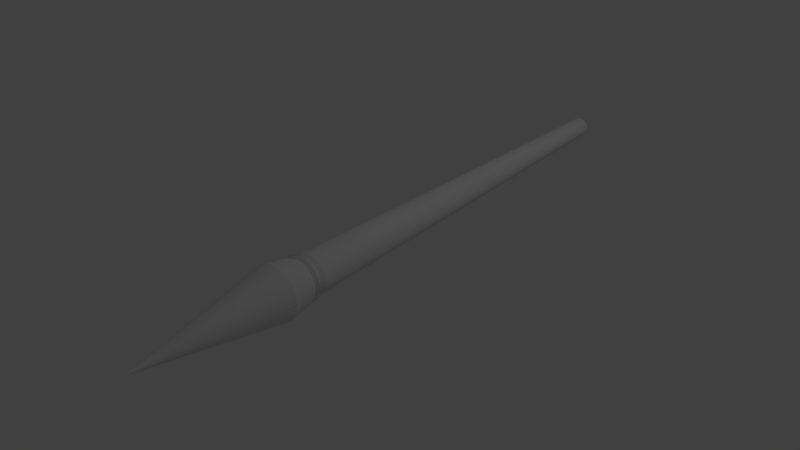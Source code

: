# Source: spear2.blend  (saved by Blender 2.79.0; exported with 4.5.12 LTS)
import bpy
from mathutils import Matrix  # noqa: F401  (used for matrix-valued properties, if any)

bpy.ops.wm.read_factory_settings(use_empty=True)
scene = bpy.context.scene
scene.name = 'Scene'

# ---- collections
col_collection_1 = bpy.data.collections.new('Collection 1'); scene.collection.children.link(col_collection_1)

# ---- world
world_world = bpy.data.worlds.new('World'); scene.world = world_world
world_world.color = (0.05088, 0.05088, 0.05088)
world_world.use_sun_shadow = False
world_world.sun_shadow_jitter_overblur = 0.0
world_world.cycles.sampling_method = 'MANUAL'

# ---- lights
light_lamp = bpy.data.lights.new('Lamp', 'POINT')
light_lamp.transmission_factor = 0.0
light_lamp.cutoff_distance = 30.0
light_lamp.energy = 100.0
light_lamp.shadow_buffer_clip_start = 1.001
light_lamp.shadow_soft_size = 0.1
light_lamp.shadow_maximum_resolution = 0.006
light_lamp.use_absolute_resolution = True

# ---- meshes
me_cylinder_001 = bpy.data.meshes.new('Cylinder.001')
me_cylinder_001.from_pydata([(1.004e-07, 0.006, 0.5859), (0.001171, 0.005885, 0.5859), (0.002296, 0.005543, 0.5859), (0.003334, 0.004989, 0.5859), (0.004243, 0.004243, 0.5859), (0.004989, 0.003334, 0.5859), (0.005543, 0.002296, 0.5859), (0.005885, 0.001171, 0.5859), (0.006, 1.595e-07, 0.5859), (0.005885, -0.00117, 0.5859), (0.005543, -0.002296, 0.5859), (0.004989, -0.003333, 0.5859), (0.004243, -0.004242, 0.5859), (0.003334, -0.004989, 0.5859), (0.002296, -0.005543, 0.5859), (0.001171, -0.005885, 0.5859), (9.847e-08, -0.006, 0.5859), (-0.00117, -0.005885, 0.5859), (-0.002296, -0.005543, 0.5859), (-0.003333, -0.004989, 0.5859), (-0.004243, -0.004242, 0.5859), (-0.004989, -0.003333, 0.5859), (-0.005543, -0.002296, 0.5859), (-0.005885, -0.00117, 0.5859), (-0.006, 1.648e-07, 0.5859), (-0.005885, 0.001171, 0.5859), (-0.005543, 0.002296, 0.5859), (-0.004989, 0.003334, 0.5859), (-0.004243, 0.004243, 0.5859), (-0.003333, 0.004989, 0.5859), (-0.002296, 0.005543, 0.5859), (-0.00117, 0.005885, 0.5859), (5.62e-08, 0.44, 0.3163), (6.301e-08, 0.4, 0.3236), (4.355e-08, 0.5, 0.3305), (4.948e-08, 0.45, 0.3353), (4.355e-08, 0.5, 0.3403), (3.165e-08, 0.6, 0.374), (0.1171, 0.5885, 0.374), (0.09755, 0.4904, 0.3403), (0.08779, 0.4414, 0.3353), (0.09755, 0.4904, 0.3305), (0.07804, 0.3923, 0.3236), (0.08584, 0.4315, 0.3163), (0.2296, 0.5543, 0.374), (0.1913, 0.4619, 0.3403), (0.1722, 0.4157, 0.3353), (0.1913, 0.4619, 0.3305), (0.1531, 0.3696, 0.3236), (0.1684, 0.4065, 0.3163), (0.3333, 0.4989, 0.374), (0.2778, 0.4157, 0.3403), (0.25, 0.3742, 0.3353), (0.2778, 0.4157, 0.3305), (0.2222, 0.3326, 0.3236), (0.2445, 0.3658, 0.3163), (0.4243, 0.4243, 0.374), (0.3536, 0.3536, 0.3403), (0.3182, 0.3182, 0.3353), (0.3536, 0.3536, 0.3305), (0.2828, 0.2828, 0.3236), (0.3111, 0.3111, 0.3163), (0.4989, 0.3333, 0.374), (0.4157, 0.2778, 0.3403), (0.3742, 0.25, 0.3353), (0.4157, 0.2778, 0.3305), (0.3326, 0.2222, 0.3236), (0.3658, 0.2445, 0.3163), (0.5543, 0.2296, 0.374), (0.4619, 0.1913, 0.3403), (0.4157, 0.1722, 0.3353), (0.4619, 0.1913, 0.3305), (0.3696, 0.1531, 0.3236), (0.4065, 0.1684, 0.3163), (0.5885, 0.1171, 0.374), (0.4904, 0.09755, 0.3403), (0.4414, 0.08779, 0.3353), (0.4904, 0.09755, 0.3305), (0.3923, 0.07804, 0.3236), (0.4315, 0.08584, 0.3163), (0.6, -5.543e-08, 0.374), (0.5, -2.25e-08, 0.3403), (0.45, 2.171e-08, 0.3353), (0.5, 4.699e-08, 0.3305), (0.4, 1.33e-07, 0.3236), (0.44, 1.254e-07, 0.3163), (0.5885, -0.1171, 0.374), (0.4904, -0.09755, 0.3403), (0.4414, -0.08779, 0.3353), (0.4904, -0.09755, 0.3305), (0.3923, -0.07804, 0.3236), (0.4315, -0.08584, 0.3163), (0.5543, -0.2296, 0.374), (0.4619, -0.1913, 0.3403), (0.4157, -0.1722, 0.3353), (0.4619, -0.1913, 0.3305), (0.3696, -0.1531, 0.3236), (0.4065, -0.1684, 0.3163), (0.4989, -0.3333, 0.374), (0.4157, -0.2778, 0.3403), (0.3742, -0.25, 0.3353), (0.4157, -0.2778, 0.3305), (0.3326, -0.2222, 0.3236), (0.3658, -0.2445, 0.3163), (0.4243, -0.4243, 0.374), (0.3536, -0.3536, 0.3403), (0.3182, -0.3182, 0.3353), (0.3536, -0.3536, 0.3305), (0.2828, -0.2828, 0.3236), (0.3111, -0.3111, 0.3163), (0.3333, -0.4989, 0.374), (0.2778, -0.4157, 0.3403), (0.25, -0.3742, 0.3353), (0.2778, -0.4157, 0.3305), (0.2222, -0.3326, 0.3236), (0.2445, -0.3658, 0.3163), (0.2296, -0.5543, 0.374), (0.1913, -0.4619, 0.3403), (0.1722, -0.4157, 0.3353), (0.1913, -0.4619, 0.3305), (0.1531, -0.3696, 0.3236), (0.1684, -0.4065, 0.3163), (0.1171, -0.5885, 0.374), (0.09755, -0.4904, 0.3403), (0.08779, -0.4414, 0.3353), (0.09755, -0.4904, 0.3305), (0.07804, -0.3923, 0.3236), (0.08584, -0.4315, 0.3163), (-1.639e-07, -0.6, 0.374), (-1.194e-07, -0.5, 0.3403), (-9.714e-08, -0.45, 0.3353), (-1.194e-07, -0.5, 0.3305), (-6.732e-08, -0.4, 0.3236), (-8.717e-08, -0.44, 0.3163), (-0.1171, -0.5885, 0.374), (-0.09755, -0.4904, 0.3403), (-0.08779, -0.4414, 0.3353), (-0.09755, -0.4904, 0.3305), (-0.07804, -0.3923, 0.3236), (-0.08584, -0.4315, 0.3163), (-0.2296, -0.5543, 0.374), (-0.1913, -0.4619, 0.3403), (-0.1722, -0.4157, 0.3353), (-0.1913, -0.4619, 0.3305), (-0.1531, -0.3696, 0.3236), (-0.1684, -0.4065, 0.3163), (-0.3333, -0.4989, 0.374), (-0.2778, -0.4157, 0.3403), (-0.25, -0.3742, 0.3353), (-0.2778, -0.4157, 0.3305), (-0.2222, -0.3326, 0.3236), (-0.2445, -0.3658, 0.3163), (-0.4243, -0.4243, 0.374), (-0.3536, -0.3536, 0.3403), (-0.3182, -0.3182, 0.3353), (-0.3536, -0.3536, 0.3305), (-0.2828, -0.2828, 0.3236), (-0.3111, -0.3111, 0.3163), (-0.4989, -0.3333, 0.374), (-0.4157, -0.2778, 0.3403), (-0.3742, -0.25, 0.3353), (-0.4157, -0.2778, 0.3305), (-0.3326, -0.2222, 0.3236), (-0.3658, -0.2445, 0.3163), (-0.5543, -0.2296, 0.374), (-0.4619, -0.1913, 0.3403), (-0.4157, -0.1722, 0.3353), (-0.4619, -0.1913, 0.3305), (-0.3696, -0.1531, 0.3236), (-0.4065, -0.1684, 0.3163), (-0.5885, -0.1171, 0.374), (-0.4904, -0.09754, 0.3403), (-0.4414, -0.08779, 0.3353), (-0.4904, -0.09754, 0.3305), (-0.3923, -0.07804, 0.3236), (-0.4315, -0.08584, 0.3163), (-0.6, 4.786e-07, 0.374), (-0.5, 4.225e-07, 0.3403), (-0.45, 4.223e-07, 0.3353), (-0.5, 4.92e-07, 0.3305), (-0.4, 4.891e-07, 0.3236), (-0.44, 5.171e-07, 0.3163), (-0.5885, 0.1171, 0.374), (-0.4904, 0.09755, 0.3403), (-0.4414, 0.08779, 0.3353), (-0.4904, 0.09755, 0.3305), (-0.3923, 0.07804, 0.3236), (-0.4315, 0.08584, 0.3163), (-0.5543, 0.2296, 0.374), (-0.4619, 0.1913, 0.3403), (-0.4157, 0.1722, 0.3353), (-0.4619, 0.1913, 0.3305), (-0.3696, 0.1531, 0.3236), (-0.4065, 0.1684, 0.3163), (-0.4989, 0.3333, 0.374), (-0.4157, 0.2778, 0.3403), (-0.3742, 0.25, 0.3353), (-0.4157, 0.2778, 0.3305), (-0.3326, 0.2222, 0.3236), (-0.3658, 0.2445, 0.3163), (-0.4243, 0.4243, 0.374), (-0.3536, 0.3536, 0.3403), (-0.3182, 0.3182, 0.3353), (-0.3536, 0.3536, 0.3305), (-0.2828, 0.2828, 0.3236), (-0.3111, 0.3111, 0.3163), (-0.3333, 0.4989, 0.374), (-0.2778, 0.4157, 0.3403), (-0.25, 0.3742, 0.3353), (-0.2778, 0.4157, 0.3305), (-0.2222, 0.3326, 0.3236), (-0.2445, 0.3658, 0.3163), (-0.2296, 0.5543, 0.374), (-0.1913, 0.4619, 0.3403), (-0.1722, 0.4157, 0.3353), (-0.1913, 0.4619, 0.3305), (-0.1531, 0.3696, 0.3236), (-0.1684, 0.4065, 0.3163), (-0.1171, 0.5885, 0.374), (-0.09754, 0.4904, 0.3403), (-0.08779, 0.4414, 0.3353), (-0.09754, 0.4904, 0.3305), (-0.07804, 0.3923, 0.3236), (-0.08584, 0.4315, 0.3163), (0.2023, 0.3028, 0.1059), (0.1454, 0.2176, -0.1635), (-0.3572, 0.07105, 0.1059), (-0.2567, 0.05107, -0.1635), (0.3028, 0.2023, 0.1059), (0.2176, 0.1454, -0.1635), (0.1394, -0.3365, 0.1059), (0.1002, -0.2418, -0.1635), (0.05107, -0.2567, -0.1635), (0.07105, -0.3572, 0.1059), (-0.1394, -0.3365, 0.1059), (-0.1002, -0.2418, -0.1635), (-0.3028, 0.2023, 0.1059), (-0.2176, 0.1454, -0.1635), (0.3572, 0.07105, 0.1059), (0.2567, 0.05107, -0.1635), (0.2618, -1.716e-07, -0.1635), (0.3642, -5.455e-09, 0.1059), (-0.2575, -0.2575, 0.1059), (-0.1851, -0.1851, -0.1635), (-0.2023, 0.3028, 0.1059), (-0.1454, 0.2176, -0.1635), (6.296e-08, 0.3642, 0.1059), (7.174e-08, 0.2618, -0.1635), (0.05107, 0.2567, -0.1635), (0.07105, 0.3572, 0.1059), (0.2023, -0.3028, 0.1059), (0.1454, -0.2176, -0.1635), (-0.07105, 0.3572, 0.1059), (-0.05107, 0.2567, -0.1635), (0.1394, 0.3365, 0.1059), (0.1002, 0.2418, -0.1635), (0.1851, 0.1851, -0.1635), (0.2575, 0.2575, 0.1059), (-0.2618, 6.14e-08, -0.1635), (-0.3642, 3.187e-07, 0.1059), (-0.3572, -0.07105, 0.1059), (-0.2567, -0.05107, -0.1635), (0.2418, 0.1002, -0.1635), (0.3365, 0.1394, 0.1059), (-0.2418, 0.1002, -0.1635), (-0.3365, 0.1394, 0.1059), (-0.05107, -0.2567, -0.1635), (-0.07105, -0.3572, 0.1059), (-5.571e-08, -0.3642, 0.1059), (-1.355e-08, -0.2618, -0.1635), (-0.1851, 0.1851, -0.1635), (-0.2575, 0.2575, 0.1059), (-0.1454, -0.2176, -0.1635), (-0.2023, -0.3028, 0.1059), (0.2418, -0.1002, -0.1635), (0.3365, -0.1394, 0.1059), (0.3572, -0.07105, 0.1059), (0.2567, -0.05107, -0.1635), (-0.1002, 0.2418, -0.1635), (-0.1394, 0.3365, 0.1059), (-0.2176, -0.1454, -0.1635), (-0.3028, -0.2023, 0.1059), (0.1851, -0.1851, -0.1635), (0.2575, -0.2575, 0.1059), (0.3028, -0.2023, 0.1059), (0.2176, -0.1454, -0.1635), (-0.3365, -0.1394, 0.1059), (-0.2418, -0.1002, -0.1635), (-0.04292, 0.2158, -0.288), (-0.08419, 0.2033, -0.288), (-0.1222, 0.1829, -0.288), (-0.1556, 0.1556, -0.288), (-0.1829, 0.1222, -0.288), (-0.2033, 0.08419, -0.288), (-0.2158, 0.04292, -0.288), (-0.22, -5.413e-08, -0.288), (-0.2158, -0.04292, -0.288), (-0.2033, -0.08419, -0.288), (-0.1829, -0.1222, -0.288), (-0.1556, -0.1556, -0.288), (-0.1222, -0.1829, -0.288), (-0.08419, -0.2033, -0.288), (-0.04292, -0.2158, -0.288), (4.116e-09, -0.22, -0.288), (0.04292, -0.2158, -0.288), (0.08419, -0.2033, -0.288), (0.1222, -0.1829, -0.288), (0.1556, -0.1556, -0.288), (0.1829, -0.1222, -0.288), (0.2033, -0.08419, -0.288), (0.2158, -0.04292, -0.288), (0.22, -2.499e-07, -0.288), (0.2158, 0.04292, -0.288), (0.2033, 0.08419, -0.288), (0.1829, 0.1222, -0.288), (0.1556, 0.1556, -0.288), (0.1222, 0.1829, -0.288), (0.08419, 0.2033, -0.288), (0.04292, 0.2158, -0.288), (7.58e-08, 0.22, -0.288)], [], [(37, 0, 1, 38), (38, 1, 2, 44), (44, 2, 3, 50), (50, 3, 4, 56), (56, 4, 5, 62), (62, 5, 6, 68), (68, 6, 7, 74), (74, 7, 8, 80), (80, 8, 9, 86), (86, 9, 10, 92), (92, 10, 11, 98), (98, 11, 12, 104), (104, 12, 13, 110), (110, 13, 14, 116), (116, 14, 15, 122), (122, 15, 16, 128), (128, 16, 17, 134), (134, 17, 18, 140), (140, 18, 19, 146), (146, 19, 20, 152), (152, 20, 21, 158), (158, 21, 22, 164), (164, 22, 23, 170), (170, 23, 24, 176), (176, 24, 25, 182), (182, 25, 26, 188), (188, 26, 27, 194), (194, 27, 28, 200), (200, 28, 29, 206), (206, 29, 30, 212), (1, 0, 31, 30, 29, 28, 27, 26, 25, 24, 23, 22, 21, 20, 19, 18, 17, 16, 15, 14, 13, 12, 11, 10, 9, 8, 7, 6, 5, 4, 3, 2), (212, 30, 31, 218), (218, 31, 0, 37), (223, 222, 33, 32), (222, 221, 34, 33), (221, 220, 35, 34), (220, 219, 36, 35), (219, 218, 37, 36), (229, 262, 313, 314), (217, 216, 222, 223), (216, 215, 221, 222), (215, 214, 220, 221), (214, 213, 219, 220), (213, 212, 218, 219), (237, 270, 291, 292), (211, 210, 216, 217), (210, 209, 215, 216), (209, 208, 214, 215), (208, 207, 213, 214), (207, 206, 212, 213), (245, 278, 289, 290), (205, 204, 210, 211), (204, 203, 209, 210), (203, 202, 208, 209), (202, 201, 207, 208), (201, 200, 206, 207), (253, 247, 319, 288), (199, 198, 204, 205), (198, 197, 203, 204), (197, 196, 202, 203), (196, 195, 201, 202), (195, 194, 200, 201), (258, 227, 294, 295), (193, 192, 198, 199), (192, 191, 197, 198), (191, 190, 196, 197), (190, 189, 195, 196), (189, 188, 194, 195), (266, 235, 301, 302), (187, 186, 192, 193), (186, 185, 191, 192), (185, 184, 190, 191), (184, 183, 189, 190), (183, 182, 188, 189), (274, 285, 308, 309), (181, 180, 186, 187), (180, 179, 185, 186), (179, 178, 184, 185), (178, 177, 183, 184), (177, 176, 182, 183), (282, 251, 306, 307), (175, 174, 180, 181), (174, 173, 179, 180), (173, 172, 178, 179), (172, 171, 177, 178), (171, 170, 176, 177), (260, 259, 258, 261), (169, 168, 174, 175), (168, 167, 173, 174), (167, 166, 172, 173), (166, 165, 171, 172), (165, 164, 170, 171), (238, 241, 240, 239), (163, 162, 168, 169), (162, 161, 167, 168), (161, 160, 166, 167), (160, 159, 165, 166), (159, 158, 164, 165), (226, 265, 264, 227), (157, 156, 162, 163), (156, 155, 161, 162), (155, 154, 160, 161), (154, 153, 159, 160), (153, 152, 158, 159), (276, 275, 274, 277), (151, 150, 156, 157), (150, 149, 155, 156), (149, 148, 154, 155), (148, 147, 153, 154), (147, 146, 152, 153), (254, 224, 225, 255), (145, 144, 150, 151), (144, 143, 149, 150), (143, 142, 148, 149), (142, 141, 147, 148), (141, 140, 146, 147), (242, 281, 280, 243), (139, 138, 144, 145), (138, 137, 143, 144), (137, 136, 142, 143), (136, 135, 141, 142), (135, 134, 140, 141), (250, 230, 231, 251), (133, 132, 138, 139), (132, 131, 137, 138), (131, 130, 136, 137), (130, 129, 135, 136), (129, 128, 134, 135), (265, 236, 237, 264), (127, 126, 132, 133), (126, 125, 131, 132), (125, 124, 130, 131), (124, 123, 129, 130), (123, 122, 128, 129), (233, 268, 269, 232), (121, 120, 126, 127), (120, 119, 125, 126), (119, 118, 124, 125), (118, 117, 123, 124), (117, 116, 122, 123), (271, 244, 245, 270), (115, 114, 120, 121), (114, 113, 119, 120), (113, 112, 118, 119), (112, 111, 117, 118), (111, 110, 116, 117), (281, 286, 287, 280), (109, 108, 114, 115), (108, 107, 113, 114), (107, 106, 112, 113), (106, 105, 111, 112), (105, 104, 110, 111), (249, 254, 255, 248), (103, 102, 108, 109), (102, 101, 107, 108), (101, 100, 106, 107), (100, 99, 105, 106), (99, 98, 104, 105), (275, 284, 285, 274), (97, 96, 102, 103), (96, 95, 101, 102), (95, 94, 100, 101), (94, 93, 99, 100), (93, 92, 98, 99), (259, 226, 227, 258), (91, 90, 96, 97), (90, 89, 95, 96), (89, 88, 94, 95), (88, 87, 93, 94), (87, 86, 92, 93), (244, 279, 278, 245), (85, 84, 90, 91), (84, 83, 89, 90), (83, 82, 88, 89), (82, 81, 87, 88), (81, 80, 86, 87), (228, 263, 262, 229), (79, 78, 84, 85), (78, 77, 83, 84), (77, 76, 82, 83), (76, 75, 81, 82), (75, 74, 80, 81), (73, 72, 78, 79), (72, 71, 77, 78), (71, 70, 76, 77), (70, 69, 75, 76), (69, 68, 74, 75), (67, 66, 72, 73), (66, 65, 71, 72), (65, 64, 70, 71), (64, 63, 69, 70), (63, 62, 68, 69), (61, 60, 66, 67), (60, 59, 65, 66), (59, 58, 64, 65), (58, 57, 63, 64), (57, 56, 62, 63), (55, 54, 60, 61), (54, 53, 59, 60), (53, 52, 58, 59), (52, 51, 57, 58), (51, 50, 56, 57), (49, 48, 54, 55), (48, 47, 53, 54), (47, 46, 52, 53), (46, 45, 51, 52), (45, 44, 50, 51), (43, 42, 48, 49), (42, 41, 47, 48), (41, 40, 46, 47), (40, 39, 45, 46), (39, 38, 44, 45), (32, 33, 42, 43), (33, 34, 41, 42), (34, 35, 40, 41), (35, 36, 39, 40), (36, 37, 38, 39), (199, 205, 271, 236), (236, 271, 270, 237), (67, 73, 263, 228), (223, 32, 246, 252), (252, 246, 247, 253), (211, 217, 279, 244), (139, 145, 234, 267), (267, 234, 235, 266), (181, 187, 226, 259), (109, 115, 250, 283), (283, 250, 251, 282), (97, 103, 284, 275), (217, 223, 252, 279), (279, 252, 253, 278), (43, 49, 254, 249), (85, 91, 276, 241), (241, 276, 277, 240), (163, 169, 286, 281), (151, 157, 242, 273), (273, 242, 243, 272), (205, 211, 244, 271), (73, 79, 238, 263), (263, 238, 239, 262), (127, 133, 268, 233), (169, 175, 260, 286), (286, 260, 261, 287), (193, 199, 236, 265), (61, 67, 228, 257), (257, 228, 229, 256), (115, 121, 230, 250), (103, 109, 283, 284), (284, 283, 282, 285), (157, 163, 281, 242), (145, 151, 273, 234), (234, 273, 272, 235), (49, 55, 224, 254), (32, 43, 249, 246), (246, 249, 248, 247), (91, 97, 275, 276), (133, 139, 267, 268), (268, 267, 266, 269), (187, 193, 265, 226), (55, 61, 257, 224), (224, 257, 256, 225), (79, 85, 241, 238), (121, 127, 233, 230), (230, 233, 232, 231), (175, 181, 259, 260), (248, 255, 317, 318), (278, 253, 288, 289), (280, 287, 297, 298), (240, 277, 310, 311), (270, 245, 290, 291), (272, 243, 299, 300), (232, 269, 303, 304), (262, 239, 312, 313), (264, 237, 292, 293), (287, 261, 296, 297), (251, 231, 305, 306), (256, 229, 314, 315), (243, 280, 298, 299), (285, 282, 307, 308), (255, 225, 316, 317), (235, 272, 300, 301), (277, 274, 309, 310), (247, 248, 318, 319), (227, 264, 293, 294), (269, 266, 302, 303), (239, 240, 311, 312), (225, 256, 315, 316), (261, 258, 295, 296), (231, 232, 304, 305)])
me_cylinder_001.use_remesh_preserve_volume = False
me_cylinder_001.use_remesh_preserve_attributes = False
me_cylinder_001.use_mirror_vertex_groups = False
me_cylinder_001.update()

# ---- objects
ob_cylinder = bpy.data.objects.new('Cylinder', me_cylinder_001)
ob_lamp = bpy.data.objects.new('Lamp', light_lamp)

# ---- transforms, parenting, visibility, modifiers, constraints
ob_cylinder.location = (0.0, 0.0, 0.0)
ob_cylinder.rotation_euler = (1.571, -0.0, 0.0)
ob_cylinder.scale = (0.54, 0.54, 8.775)
ob_cylinder.lineart.crease_threshold = 0.0
ob_lamp.location = (4.076, 1.005, 5.904)
ob_lamp.rotation_euler = (0.6503, 0.05522, 1.866)
ob_lamp.lock_rotations_4d = False
ob_lamp.empty_display_type = 'ARROWS'
ob_lamp.color = (0.0, 0.0, 0.0, 0.0)
ob_lamp.lineart.crease_threshold = 0.0

# ---- collection membership
col_collection_1.objects.link(ob_cylinder)
col_collection_1.objects.link(ob_lamp)

# ---- scene / render settings (as saved in the file)
scene.frame_start = 1; scene.frame_end = 250; scene.frame_set(1)
scene.render.engine = 'BLENDER_EEVEE_NEXT'
scene.render.resolution_percentage = 50
scene.render.dither_intensity = 0.0
scene.cycles.use_denoising = False
scene.cycles.samples = 128
scene.cycles.sampling_pattern = 'TABULATED_SOBOL'
scene.cycles.use_adaptive_sampling = False
scene.cycles.use_light_tree = False
scene.cycles.blur_glossy = 0.0
scene.cycles.sample_clamp_indirect = 0.0
scene.view_settings.view_transform = 'Standard'
bpy.context.view_layer.update()

# ---- added for rendering (the .blend has no active camera): camera
cam_auto = bpy.data.cameras.new('AutoCamera')
cam_auto.lens = 50.0
cam_auto.sensor_width = 36.0
cam_auto.clip_end = 1000.0
ob_auto_camera = bpy.data.objects.new('AutoCamera', cam_auto)
scene.collection.objects.link(ob_auto_camera)
ob_auto_camera.location = (7.14526, -9.88108, 5.71621)
ob_auto_camera.rotation_euler = (1.09748, -7.21219e-08, 0.694738)
scene.camera = ob_auto_camera
bpy.context.view_layer.update()

